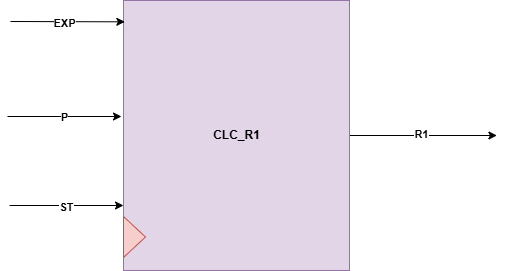

The diagram above was exported from draw.io. Its source (the exported page's mxGraphModel, read from the mxfile embedded in the PNG):
<mxGraphModel dx="1042" dy="565" grid="0" gridSize="10" guides="1" tooltips="1" connect="1" arrows="1" fold="1" page="1" pageScale="1" pageWidth="1700" pageHeight="1100" math="0" shadow="0">
  <root>
    <mxCell id="0" />
    <mxCell id="1" parent="0" />
    <mxCell id="Xh9ctPkq4pBXrQBqrlgF-12" style="edgeStyle=orthogonalEdgeStyle;rounded=0;orthogonalLoop=1;jettySize=auto;html=1;exitX=1;exitY=0.5;exitDx=0;exitDy=0;" edge="1" parent="1" source="Xh9ctPkq4pBXrQBqrlgF-1">
      <mxGeometry relative="1" as="geometry">
        <mxPoint x="828.4000244140625" y="295" as="targetPoint" />
      </mxGeometry>
    </mxCell>
    <mxCell id="Xh9ctPkq4pBXrQBqrlgF-13" value="&lt;b&gt;R1&lt;/b&gt;" style="edgeLabel;html=1;align=center;verticalAlign=middle;resizable=0;points=[];" vertex="1" connectable="0" parent="Xh9ctPkq4pBXrQBqrlgF-12">
      <mxGeometry x="-0.0426" y="1" relative="1" as="geometry">
        <mxPoint as="offset" />
      </mxGeometry>
    </mxCell>
    <mxCell id="Xh9ctPkq4pBXrQBqrlgF-1" value="" style="rounded=0;whiteSpace=wrap;html=1;fillColor=#e1d5e7;strokeColor=#9673a6;" vertex="1" parent="1">
      <mxGeometry x="455" y="160" width="226" height="270" as="geometry" />
    </mxCell>
    <mxCell id="Xh9ctPkq4pBXrQBqrlgF-2" value="&lt;b&gt;CLC_R1&lt;/b&gt;" style="text;html=1;align=center;verticalAlign=middle;resizable=0;points=[];autosize=1;strokeColor=none;fillColor=none;" vertex="1" parent="1">
      <mxGeometry x="535.5" y="282" width="65" height="26" as="geometry" />
    </mxCell>
    <mxCell id="Xh9ctPkq4pBXrQBqrlgF-3" value="" style="triangle;whiteSpace=wrap;html=1;fillColor=#f8cecc;strokeColor=#b85450;" vertex="1" parent="1">
      <mxGeometry x="455" y="376" width="22" height="41" as="geometry" />
    </mxCell>
    <mxCell id="Xh9ctPkq4pBXrQBqrlgF-4" value="" style="endArrow=classic;html=1;rounded=0;entryX=0.006;entryY=0.079;entryDx=0;entryDy=0;entryPerimeter=0;" edge="1" parent="1" target="Xh9ctPkq4pBXrQBqrlgF-1">
      <mxGeometry width="50" height="50" relative="1" as="geometry">
        <mxPoint x="342" y="181" as="sourcePoint" />
        <mxPoint x="428" y="210" as="targetPoint" />
      </mxGeometry>
    </mxCell>
    <mxCell id="Xh9ctPkq4pBXrQBqrlgF-9" value="&lt;b&gt;EXP&lt;/b&gt;" style="edgeLabel;html=1;align=center;verticalAlign=middle;resizable=0;points=[];" vertex="1" connectable="0" parent="Xh9ctPkq4pBXrQBqrlgF-4">
      <mxGeometry x="-0.2689" y="-1" relative="1" as="geometry">
        <mxPoint x="12" as="offset" />
      </mxGeometry>
    </mxCell>
    <mxCell id="Xh9ctPkq4pBXrQBqrlgF-5" value="" style="endArrow=classic;html=1;rounded=0;entryX=0.006;entryY=0.079;entryDx=0;entryDy=0;entryPerimeter=0;" edge="1" parent="1">
      <mxGeometry width="50" height="50" relative="1" as="geometry">
        <mxPoint x="341" y="365" as="sourcePoint" />
        <mxPoint x="455" y="365" as="targetPoint" />
      </mxGeometry>
    </mxCell>
    <mxCell id="Xh9ctPkq4pBXrQBqrlgF-11" value="&lt;b&gt;ST&lt;/b&gt;" style="edgeLabel;html=1;align=center;verticalAlign=middle;resizable=0;points=[];" vertex="1" connectable="0" parent="Xh9ctPkq4pBXrQBqrlgF-5">
      <mxGeometry x="-0.0211" y="-1" relative="1" as="geometry">
        <mxPoint as="offset" />
      </mxGeometry>
    </mxCell>
    <mxCell id="Xh9ctPkq4pBXrQBqrlgF-6" value="" style="endArrow=classic;html=1;rounded=0;entryX=0.006;entryY=0.079;entryDx=0;entryDy=0;entryPerimeter=0;" edge="1" parent="1">
      <mxGeometry width="50" height="50" relative="1" as="geometry">
        <mxPoint x="339" y="276" as="sourcePoint" />
        <mxPoint x="453" y="276" as="targetPoint" />
      </mxGeometry>
    </mxCell>
    <mxCell id="Xh9ctPkq4pBXrQBqrlgF-10" value="&lt;b&gt;P&lt;/b&gt;" style="edgeLabel;html=1;align=center;verticalAlign=middle;resizable=0;points=[];" vertex="1" connectable="0" parent="Xh9ctPkq4pBXrQBqrlgF-6">
      <mxGeometry x="-0.0211" y="-4" relative="1" as="geometry">
        <mxPoint y="-4" as="offset" />
      </mxGeometry>
    </mxCell>
  </root>
</mxGraphModel>